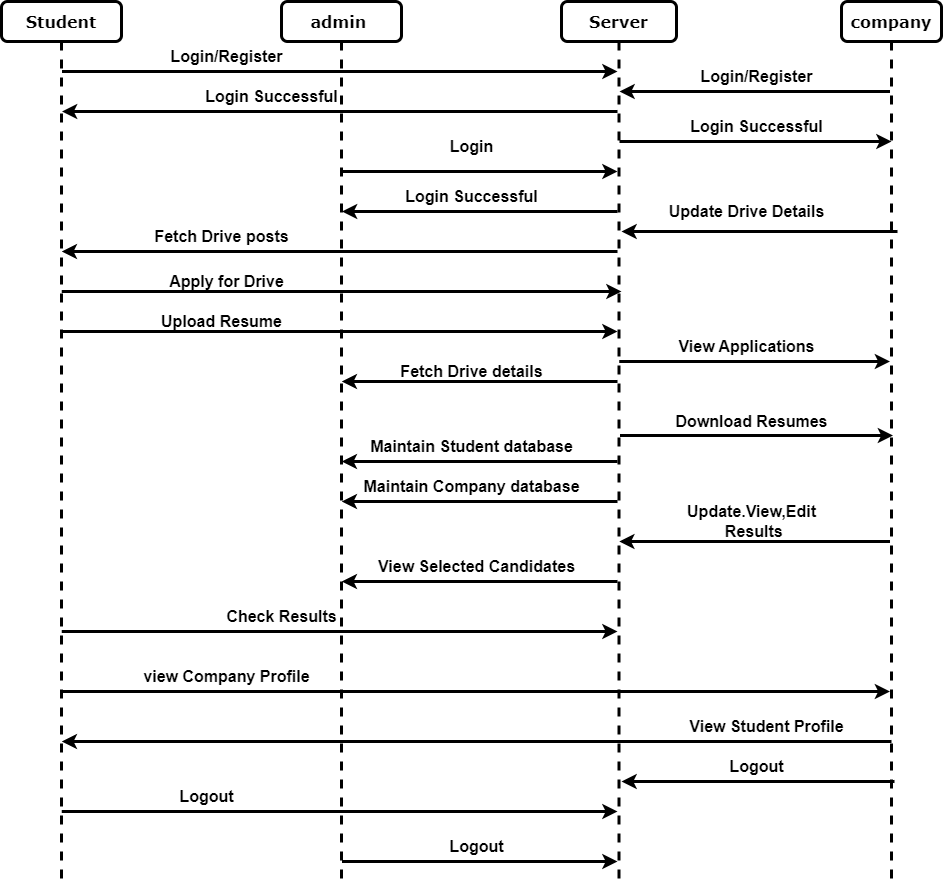

The diagram above was exported from draw.io. Its source (the exported page's mxGraphModel, read from the mxfile embedded in the PNG):
<mxGraphModel dx="1050" dy="573" grid="1" gridSize="10" guides="1" tooltips="1" connect="1" arrows="1" fold="1" page="1" pageScale="1" pageWidth="1100" pageHeight="850" background="none" math="0" shadow="0">
  <root>
    <mxCell id="0" />
    <mxCell id="1" parent="0" />
    <mxCell id="7baba1c4bc27f4b0-3" value="admin&amp;nbsp;" style="shape=umlLifeline;perimeter=lifelinePerimeter;whiteSpace=wrap;html=1;container=1;collapsible=0;recursiveResize=0;outlineConnect=0;rounded=1;shadow=0;comic=0;labelBackgroundColor=none;strokeWidth=3;fontFamily=Verdana;fontSize=16;align=center;fontStyle=1" parent="1" vertex="1">
      <mxGeometry x="360" y="80" width="120" height="880" as="geometry" />
    </mxCell>
    <mxCell id="zw5hZYakj9kPr-m3TJkh-31" value="Login Successful" style="text;html=1;align=center;verticalAlign=middle;resizable=0;points=[];autosize=1;strokeColor=none;fillColor=none;fontSize=16;strokeWidth=3;fontStyle=1" parent="7baba1c4bc27f4b0-3" vertex="1">
      <mxGeometry x="-90" y="80" width="160" height="30" as="geometry" />
    </mxCell>
    <mxCell id="zw5hZYakj9kPr-m3TJkh-50" value="Logout" style="text;html=1;align=center;verticalAlign=middle;resizable=0;points=[];autosize=1;strokeColor=none;fillColor=none;fontSize=16;strokeWidth=3;fontStyle=1" parent="7baba1c4bc27f4b0-3" vertex="1">
      <mxGeometry x="-115" y="780" width="80" height="30" as="geometry" />
    </mxCell>
    <mxCell id="7baba1c4bc27f4b0-4" value="Server" style="shape=umlLifeline;perimeter=lifelinePerimeter;whiteSpace=wrap;html=1;container=1;collapsible=0;recursiveResize=0;outlineConnect=0;rounded=1;shadow=0;comic=0;labelBackgroundColor=none;strokeWidth=3;fontFamily=Verdana;fontSize=16;align=center;fontStyle=1" parent="1" vertex="1">
      <mxGeometry x="640" y="80" width="115" height="880" as="geometry" />
    </mxCell>
    <mxCell id="7baba1c4bc27f4b0-7" value="company" style="shape=umlLifeline;perimeter=lifelinePerimeter;whiteSpace=wrap;html=1;container=1;collapsible=0;recursiveResize=0;outlineConnect=0;rounded=1;shadow=0;comic=0;labelBackgroundColor=none;strokeWidth=3;fontFamily=Verdana;fontSize=16;align=center;fontStyle=1" parent="1" vertex="1">
      <mxGeometry x="920" y="80" width="100" height="880" as="geometry" />
    </mxCell>
    <mxCell id="zw5hZYakj9kPr-m3TJkh-55" value="" style="endArrow=classic;html=1;rounded=0;fontSize=16;strokeWidth=3;fontStyle=1" parent="7baba1c4bc27f4b0-7" edge="1">
      <mxGeometry width="50" height="50" relative="1" as="geometry">
        <mxPoint x="-221.5" y="434" as="sourcePoint" />
        <mxPoint x="51.5" y="434" as="targetPoint" />
        <Array as="points">
          <mxPoint x="-108.5" y="434" />
        </Array>
      </mxGeometry>
    </mxCell>
    <mxCell id="7baba1c4bc27f4b0-8" value="Student" style="shape=umlLifeline;perimeter=lifelinePerimeter;whiteSpace=wrap;html=1;container=1;collapsible=0;recursiveResize=0;outlineConnect=0;rounded=1;shadow=0;comic=0;labelBackgroundColor=none;strokeWidth=3;fontFamily=Verdana;fontSize=16;align=center;fontStyle=1" parent="1" vertex="1">
      <mxGeometry x="80" y="80" width="120" height="880" as="geometry" />
    </mxCell>
    <mxCell id="zw5hZYakj9kPr-m3TJkh-6" value="" style="endArrow=classic;html=1;rounded=0;strokeWidth=3;fontStyle=1;fontSize=16;" parent="1" source="7baba1c4bc27f4b0-8" target="7baba1c4bc27f4b0-4" edge="1">
      <mxGeometry width="50" height="50" relative="1" as="geometry">
        <mxPoint x="490" y="360" as="sourcePoint" />
        <mxPoint x="630" y="160" as="targetPoint" />
        <Array as="points">
          <mxPoint x="380" y="150" />
          <mxPoint x="460" y="150" />
        </Array>
      </mxGeometry>
    </mxCell>
    <mxCell id="zw5hZYakj9kPr-m3TJkh-9" value="Login/Register&lt;br style=&quot;font-size: 16px;&quot;&gt;" style="text;html=1;align=center;verticalAlign=middle;resizable=0;points=[];autosize=1;strokeColor=none;fillColor=none;fontSize=16;strokeWidth=3;fontStyle=1" parent="1" vertex="1">
      <mxGeometry x="235" y="120" width="140" height="30" as="geometry" />
    </mxCell>
    <mxCell id="zw5hZYakj9kPr-m3TJkh-10" value="" style="endArrow=classic;html=1;rounded=0;fontSize=16;strokeWidth=3;fontStyle=1" parent="1" source="7baba1c4bc27f4b0-7" target="7baba1c4bc27f4b0-4" edge="1">
      <mxGeometry width="50" height="50" relative="1" as="geometry">
        <mxPoint x="960" y="183.10000000000002" as="sourcePoint" />
        <mxPoint x="700" y="183" as="targetPoint" />
        <Array as="points">
          <mxPoint x="890" y="170" />
        </Array>
      </mxGeometry>
    </mxCell>
    <mxCell id="zw5hZYakj9kPr-m3TJkh-12" value="Login/Register&lt;br style=&quot;font-size: 16px;&quot;&gt;" style="text;html=1;align=center;verticalAlign=middle;resizable=0;points=[];autosize=1;strokeColor=none;fillColor=none;fontSize=16;strokeWidth=3;fontStyle=1" parent="1" vertex="1">
      <mxGeometry x="765" y="140" width="140" height="30" as="geometry" />
    </mxCell>
    <mxCell id="zw5hZYakj9kPr-m3TJkh-13" value="" style="endArrow=classic;html=1;rounded=0;fontSize=16;strokeWidth=3;fontStyle=1" parent="1" source="7baba1c4bc27f4b0-3" target="7baba1c4bc27f4b0-4" edge="1">
      <mxGeometry width="50" height="50" relative="1" as="geometry">
        <mxPoint x="490" y="340" as="sourcePoint" />
        <mxPoint x="690" y="197" as="targetPoint" />
        <Array as="points">
          <mxPoint x="610" y="250" />
        </Array>
      </mxGeometry>
    </mxCell>
    <mxCell id="zw5hZYakj9kPr-m3TJkh-14" value="Login&lt;br style=&quot;font-size: 16px;&quot;&gt;" style="text;html=1;align=center;verticalAlign=middle;resizable=0;points=[];autosize=1;strokeColor=none;fillColor=none;fontSize=16;strokeWidth=3;fontStyle=1" parent="1" vertex="1">
      <mxGeometry x="515" y="210" width="70" height="30" as="geometry" />
    </mxCell>
    <mxCell id="zw5hZYakj9kPr-m3TJkh-18" value="Login Successful" style="text;html=1;align=center;verticalAlign=middle;resizable=0;points=[];autosize=1;strokeColor=none;fillColor=none;fontSize=16;strokeWidth=3;fontStyle=1" parent="1" vertex="1">
      <mxGeometry x="470" y="260" width="160" height="30" as="geometry" />
    </mxCell>
    <mxCell id="zw5hZYakj9kPr-m3TJkh-20" value="" style="endArrow=classic;html=1;rounded=0;fontSize=16;strokeWidth=3;fontStyle=1" parent="1" source="7baba1c4bc27f4b0-4" target="7baba1c4bc27f4b0-3" edge="1">
      <mxGeometry width="50" height="50" relative="1" as="geometry">
        <mxPoint x="490" y="380" as="sourcePoint" />
        <mxPoint x="540" y="330" as="targetPoint" />
        <Array as="points">
          <mxPoint x="660" y="290" />
        </Array>
      </mxGeometry>
    </mxCell>
    <mxCell id="zw5hZYakj9kPr-m3TJkh-22" value="" style="endArrow=classic;html=1;rounded=0;fontSize=16;strokeWidth=3;fontStyle=1" parent="1" edge="1">
      <mxGeometry width="50" height="50" relative="1" as="geometry">
        <mxPoint x="696" y="330" as="sourcePoint" />
        <mxPoint x="140.25" y="330" as="targetPoint" />
        <Array as="points">
          <mxPoint x="400" y="330" />
        </Array>
      </mxGeometry>
    </mxCell>
    <mxCell id="zw5hZYakj9kPr-m3TJkh-23" value="" style="endArrow=classic;html=1;rounded=0;fontSize=16;strokeWidth=3;fontStyle=1" parent="1" edge="1">
      <mxGeometry width="50" height="50" relative="1" as="geometry">
        <mxPoint x="140.25" y="370" as="sourcePoint" />
        <mxPoint x="700" y="370" as="targetPoint" />
        <Array as="points">
          <mxPoint x="550" y="370" />
        </Array>
      </mxGeometry>
    </mxCell>
    <mxCell id="zw5hZYakj9kPr-m3TJkh-24" value="" style="endArrow=classic;html=1;rounded=0;fontSize=16;strokeWidth=3;fontStyle=1" parent="1" edge="1">
      <mxGeometry width="50" height="50" relative="1" as="geometry">
        <mxPoint x="696" y="460" as="sourcePoint" />
        <mxPoint x="420.24999999999955" y="460" as="targetPoint" />
        <Array as="points">
          <mxPoint x="590" y="460" />
        </Array>
      </mxGeometry>
    </mxCell>
    <mxCell id="zw5hZYakj9kPr-m3TJkh-25" value="" style="endArrow=classic;html=1;rounded=0;fontSize=16;strokeWidth=3;fontStyle=1" parent="1" edge="1">
      <mxGeometry width="50" height="50" relative="1" as="geometry">
        <mxPoint x="696" y="540" as="sourcePoint" />
        <mxPoint x="420.24999999999955" y="540" as="targetPoint" />
        <Array as="points">
          <mxPoint x="630" y="540" />
          <mxPoint x="560" y="540" />
        </Array>
      </mxGeometry>
    </mxCell>
    <mxCell id="zw5hZYakj9kPr-m3TJkh-26" value="" style="endArrow=classic;html=1;rounded=0;fontSize=16;strokeWidth=3;fontStyle=1" parent="1" source="7baba1c4bc27f4b0-4" edge="1">
      <mxGeometry width="50" height="50" relative="1" as="geometry">
        <mxPoint x="704.4000000000001" y="218.16999999999996" as="sourcePoint" />
        <mxPoint x="970" y="220" as="targetPoint" />
      </mxGeometry>
    </mxCell>
    <mxCell id="zw5hZYakj9kPr-m3TJkh-27" value="Login Successful" style="text;html=1;align=center;verticalAlign=middle;resizable=0;points=[];autosize=1;strokeColor=none;fillColor=none;fontSize=16;strokeWidth=3;fontStyle=1" parent="1" vertex="1">
      <mxGeometry x="755" y="190" width="160" height="30" as="geometry" />
    </mxCell>
    <mxCell id="zw5hZYakj9kPr-m3TJkh-30" value="" style="endArrow=classic;html=1;rounded=0;fontSize=16;strokeWidth=3;fontStyle=1" parent="1" source="7baba1c4bc27f4b0-4" target="7baba1c4bc27f4b0-8" edge="1">
      <mxGeometry width="50" height="50" relative="1" as="geometry">
        <mxPoint x="490" y="330" as="sourcePoint" />
        <mxPoint x="540" y="280" as="targetPoint" />
        <Array as="points">
          <mxPoint x="620" y="190" />
          <mxPoint x="470" y="190" />
        </Array>
      </mxGeometry>
    </mxCell>
    <mxCell id="zw5hZYakj9kPr-m3TJkh-33" value="Update Drive Details" style="text;html=1;align=center;verticalAlign=middle;resizable=0;points=[];autosize=1;strokeColor=none;fillColor=none;fontSize=16;strokeWidth=3;fontStyle=1" parent="1" vertex="1">
      <mxGeometry x="735" y="275" width="180" height="30" as="geometry" />
    </mxCell>
    <mxCell id="zw5hZYakj9kPr-m3TJkh-35" value="Apply for Drive" style="text;html=1;align=center;verticalAlign=middle;resizable=0;points=[];autosize=1;strokeColor=none;fillColor=none;fontSize=16;strokeWidth=3;fontStyle=1" parent="1" vertex="1">
      <mxGeometry x="235" y="345" width="140" height="30" as="geometry" />
    </mxCell>
    <mxCell id="zw5hZYakj9kPr-m3TJkh-36" value="" style="endArrow=classic;html=1;rounded=0;fontSize=16;strokeWidth=3;fontStyle=1" parent="1" edge="1">
      <mxGeometry width="50" height="50" relative="1" as="geometry">
        <mxPoint x="140" y="410" as="sourcePoint" />
        <mxPoint x="696" y="410" as="targetPoint" />
        <Array as="points">
          <mxPoint x="550" y="410" />
        </Array>
      </mxGeometry>
    </mxCell>
    <mxCell id="zw5hZYakj9kPr-m3TJkh-37" value="Upload Resume" style="text;html=1;align=center;verticalAlign=middle;resizable=0;points=[];autosize=1;strokeColor=none;fillColor=none;fontSize=16;strokeWidth=3;fontStyle=1" parent="1" vertex="1">
      <mxGeometry x="230" y="385" width="140" height="30" as="geometry" />
    </mxCell>
    <mxCell id="zw5hZYakj9kPr-m3TJkh-39" value="Fetch Drive details" style="text;html=1;align=center;verticalAlign=middle;resizable=0;points=[];autosize=1;strokeColor=none;fillColor=none;fontSize=16;strokeWidth=3;fontStyle=1" parent="1" vertex="1">
      <mxGeometry x="465" y="435" width="170" height="30" as="geometry" />
    </mxCell>
    <mxCell id="zw5hZYakj9kPr-m3TJkh-40" value="Maintain Student database" style="text;html=1;align=center;verticalAlign=middle;resizable=0;points=[];autosize=1;strokeColor=none;fillColor=none;fontSize=16;strokeWidth=3;fontStyle=1" parent="1" vertex="1">
      <mxGeometry x="435" y="510" width="230" height="30" as="geometry" />
    </mxCell>
    <mxCell id="zw5hZYakj9kPr-m3TJkh-41" value="Maintain Company database" style="text;html=1;align=center;verticalAlign=middle;resizable=0;points=[];autosize=1;strokeColor=none;fillColor=none;fontSize=16;strokeWidth=3;fontStyle=1" parent="1" vertex="1">
      <mxGeometry x="430" y="550" width="240" height="30" as="geometry" />
    </mxCell>
    <mxCell id="zw5hZYakj9kPr-m3TJkh-42" value="" style="endArrow=classic;html=1;rounded=0;fontSize=16;strokeWidth=3;fontStyle=1" parent="1" edge="1">
      <mxGeometry width="50" height="50" relative="1" as="geometry">
        <mxPoint x="696" y="580" as="sourcePoint" />
        <mxPoint x="420.24999999999955" y="580" as="targetPoint" />
        <Array as="points">
          <mxPoint x="650" y="580" />
          <mxPoint x="580" y="580" />
        </Array>
      </mxGeometry>
    </mxCell>
    <mxCell id="zw5hZYakj9kPr-m3TJkh-43" value="" style="endArrow=classic;html=1;rounded=0;fontSize=16;strokeWidth=3;fontStyle=1" parent="1" edge="1">
      <mxGeometry width="50" height="50" relative="1" as="geometry">
        <mxPoint x="968.5" y="620" as="sourcePoint" />
        <mxPoint x="697.7499999999995" y="620" as="targetPoint" />
        <Array as="points">
          <mxPoint x="800" y="620" />
        </Array>
      </mxGeometry>
    </mxCell>
    <mxCell id="zw5hZYakj9kPr-m3TJkh-44" value="Update.View,Edit&lt;br style=&quot;font-size: 16px;&quot;&gt;&amp;nbsp;Results" style="text;html=1;align=center;verticalAlign=middle;resizable=0;points=[];autosize=1;strokeColor=none;fillColor=none;fontSize=16;strokeWidth=3;fontStyle=1" parent="1" vertex="1">
      <mxGeometry x="755" y="575" width="150" height="50" as="geometry" />
    </mxCell>
    <mxCell id="zw5hZYakj9kPr-m3TJkh-45" value="" style="endArrow=classic;html=1;rounded=0;fontSize=16;strokeWidth=3;fontStyle=1" parent="1" edge="1">
      <mxGeometry width="50" height="50" relative="1" as="geometry">
        <mxPoint x="696" y="660" as="sourcePoint" />
        <mxPoint x="420.24999999999955" y="660" as="targetPoint" />
        <Array as="points">
          <mxPoint x="540" y="660" />
        </Array>
      </mxGeometry>
    </mxCell>
    <mxCell id="zw5hZYakj9kPr-m3TJkh-46" value="View Selected Candidates" style="text;html=1;align=center;verticalAlign=middle;resizable=0;points=[];autosize=1;strokeColor=none;fillColor=none;fontSize=16;strokeWidth=3;fontStyle=1" parent="1" vertex="1">
      <mxGeometry x="445" y="630" width="220" height="30" as="geometry" />
    </mxCell>
    <mxCell id="zw5hZYakj9kPr-m3TJkh-47" value="" style="endArrow=classic;html=1;rounded=0;fontSize=16;strokeWidth=3;fontStyle=1" parent="1" edge="1">
      <mxGeometry width="50" height="50" relative="1" as="geometry">
        <mxPoint x="140.25" y="710" as="sourcePoint" />
        <mxPoint x="696" y="710" as="targetPoint" />
        <Array as="points">
          <mxPoint x="410" y="710" />
        </Array>
      </mxGeometry>
    </mxCell>
    <mxCell id="zw5hZYakj9kPr-m3TJkh-48" value="Check Results" style="text;html=1;align=center;verticalAlign=middle;resizable=0;points=[];autosize=1;strokeColor=none;fillColor=none;fontSize=16;strokeWidth=3;fontStyle=1" parent="1" vertex="1">
      <mxGeometry x="295" y="680" width="130" height="30" as="geometry" />
    </mxCell>
    <mxCell id="zw5hZYakj9kPr-m3TJkh-49" value="" style="endArrow=classic;html=1;rounded=0;fontSize=16;strokeWidth=3;fontStyle=1" parent="1" edge="1">
      <mxGeometry width="50" height="50" relative="1" as="geometry">
        <mxPoint x="140.25" y="890" as="sourcePoint" />
        <mxPoint x="696" y="890" as="targetPoint" />
        <Array as="points">
          <mxPoint x="430" y="890" />
        </Array>
      </mxGeometry>
    </mxCell>
    <mxCell id="zw5hZYakj9kPr-m3TJkh-51" value="" style="endArrow=classic;html=1;rounded=0;fontSize=16;strokeWidth=3;fontStyle=1" parent="1" edge="1">
      <mxGeometry width="50" height="50" relative="1" as="geometry">
        <mxPoint x="973" y="860" as="sourcePoint" />
        <mxPoint x="700" y="860" as="targetPoint" />
        <Array as="points">
          <mxPoint x="803" y="860" />
        </Array>
      </mxGeometry>
    </mxCell>
    <mxCell id="zw5hZYakj9kPr-m3TJkh-52" value="Logout" style="text;html=1;align=center;verticalAlign=middle;resizable=0;points=[];autosize=1;strokeColor=none;fillColor=none;fontSize=16;strokeWidth=3;fontStyle=1" parent="1" vertex="1">
      <mxGeometry x="795" y="830" width="80" height="30" as="geometry" />
    </mxCell>
    <mxCell id="zw5hZYakj9kPr-m3TJkh-53" value="" style="endArrow=classic;html=1;rounded=0;fontSize=16;strokeWidth=3;fontStyle=1" parent="1" edge="1">
      <mxGeometry width="50" height="50" relative="1" as="geometry">
        <mxPoint x="697.7499999999995" y="440" as="sourcePoint" />
        <mxPoint x="968.5" y="440" as="targetPoint" />
        <Array as="points">
          <mxPoint x="810" y="440" />
        </Array>
      </mxGeometry>
    </mxCell>
    <mxCell id="zw5hZYakj9kPr-m3TJkh-54" value="View Applications" style="text;html=1;align=center;verticalAlign=middle;resizable=0;points=[];autosize=1;strokeColor=none;fillColor=none;fontSize=16;strokeWidth=3;fontStyle=1" parent="1" vertex="1">
      <mxGeometry x="745" y="410" width="160" height="30" as="geometry" />
    </mxCell>
    <mxCell id="zw5hZYakj9kPr-m3TJkh-56" value="Download Resumes" style="text;html=1;align=center;verticalAlign=middle;resizable=0;points=[];autosize=1;strokeColor=none;fillColor=none;fontSize=16;strokeWidth=3;fontStyle=1" parent="1" vertex="1">
      <mxGeometry x="740" y="485" width="180" height="30" as="geometry" />
    </mxCell>
    <mxCell id="zw5hZYakj9kPr-m3TJkh-34" value="Fetch Drive posts" style="text;html=1;align=center;verticalAlign=middle;resizable=0;points=[];autosize=1;strokeColor=none;fillColor=none;fontSize=16;strokeWidth=3;fontStyle=1" parent="1" vertex="1">
      <mxGeometry x="220" y="300" width="160" height="30" as="geometry" />
    </mxCell>
    <mxCell id="orlpLQfO-CYvoCq3kLlJ-3" value="" style="endArrow=classic;html=1;rounded=0;fontSize=16;strokeWidth=3;fontStyle=1" parent="1" edge="1">
      <mxGeometry width="50" height="50" relative="1" as="geometry">
        <mxPoint x="970" y="820" as="sourcePoint" />
        <mxPoint x="140.25" y="820" as="targetPoint" />
        <Array as="points">
          <mxPoint x="813" y="820" />
        </Array>
      </mxGeometry>
    </mxCell>
    <mxCell id="orlpLQfO-CYvoCq3kLlJ-4" value="View Student Profile" style="text;html=1;align=center;verticalAlign=middle;resizable=0;points=[];autosize=1;strokeColor=none;fillColor=none;fontSize=16;strokeWidth=3;fontStyle=1" parent="1" vertex="1">
      <mxGeometry x="755" y="790" width="180" height="30" as="geometry" />
    </mxCell>
    <mxCell id="orlpLQfO-CYvoCq3kLlJ-5" value="" style="endArrow=classic;html=1;rounded=0;fontSize=16;strokeWidth=3;fontStyle=1" parent="1" edge="1">
      <mxGeometry width="50" height="50" relative="1" as="geometry">
        <mxPoint x="140.25" y="770" as="sourcePoint" />
        <mxPoint x="968.5" y="770" as="targetPoint" />
        <Array as="points">
          <mxPoint x="823" y="770" />
        </Array>
      </mxGeometry>
    </mxCell>
    <mxCell id="orlpLQfO-CYvoCq3kLlJ-6" value="view Company Profile" style="text;html=1;align=center;verticalAlign=middle;resizable=0;points=[];autosize=1;strokeColor=none;fillColor=none;fontSize=16;strokeWidth=3;fontStyle=1" parent="1" vertex="1">
      <mxGeometry x="210" y="740" width="190" height="30" as="geometry" />
    </mxCell>
    <mxCell id="orlpLQfO-CYvoCq3kLlJ-7" value="" style="endArrow=classic;html=1;rounded=0;fontSize=16;strokeWidth=3;fontStyle=1" parent="1" edge="1">
      <mxGeometry width="50" height="50" relative="1" as="geometry">
        <mxPoint x="976" y="310" as="sourcePoint" />
        <mxPoint x="700" y="310" as="targetPoint" />
        <Array as="points">
          <mxPoint x="940" y="310" />
        </Array>
      </mxGeometry>
    </mxCell>
    <mxCell id="orlpLQfO-CYvoCq3kLlJ-12" value="" style="endArrow=classic;html=1;rounded=0;fontSize=16;strokeWidth=3;fontStyle=1" parent="1" source="7baba1c4bc27f4b0-3" target="7baba1c4bc27f4b0-4" edge="1">
      <mxGeometry width="50" height="50" relative="1" as="geometry">
        <mxPoint x="693" y="940" as="sourcePoint" />
        <mxPoint x="420" y="940" as="targetPoint" />
        <Array as="points">
          <mxPoint x="523" y="940" />
        </Array>
      </mxGeometry>
    </mxCell>
    <mxCell id="orlpLQfO-CYvoCq3kLlJ-13" value="Logout" style="text;html=1;align=center;verticalAlign=middle;resizable=0;points=[];autosize=1;strokeColor=none;fillColor=none;fontSize=16;strokeWidth=3;fontStyle=1" parent="1" vertex="1">
      <mxGeometry x="515" y="910" width="80" height="30" as="geometry" />
    </mxCell>
  </root>
</mxGraphModel>